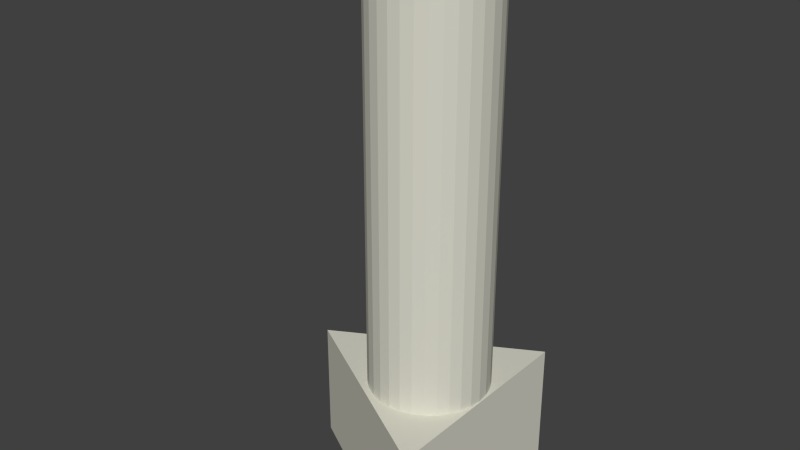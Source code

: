 # Source: pepper_low_poly.blend  (saved by Blender 2.69.0; exported with 4.5.12 LTS)
import bpy
from mathutils import Matrix  # noqa: F401  (used for matrix-valued properties, if any)

bpy.ops.wm.read_factory_settings(use_empty=True)
scene = bpy.context.scene
scene.name = 'Scene'

# ---- collections
col_collection_1 = bpy.data.collections.new('Collection 1'); scene.collection.children.link(col_collection_1)

# ---- materials (node trees are filled in below, after node groups)
mat_pepper = bpy.data.materials.new('Pepper')
mat_pepper.alpha_threshold = 0.0
mat_pepper.use_transparent_shadow = False
mat_pepper.preview_render_type = 'CUBE'
mat_pepper.diffuse_color = (0.6982, 0.692, 0.5971, 1.0)
mat_pepper.roughness = 0.5
mat_pepper.line_color = (0.0, 0.0, 0.0, 1.0)

# ---- material node trees

# ---- world
world_world = bpy.data.worlds.new('World'); scene.world = world_world
world_world.color = (0.05088, 0.05088, 0.05088)
world_world.use_sun_shadow = False
world_world.sun_shadow_jitter_overblur = 0.0
world_world.cycles.sampling_method = 'MANUAL'
world_world.cycles.sample_map_resolution = 256

# ---- meshes
me_plane = bpy.data.meshes.new('Plane')
me_plane.from_pydata([(0.212, -0.2386, 0.0), (-0.212, 0.0, 0.0), (0.212, -0.2386, 0.271), (0.212, 0.2386, 0.0), (-0.212, 0.0, 0.271), (0.212, 0.2386, 0.271)], [], [(1, 3, 0), (4, 2, 5), (0, 3, 5, 2), (3, 1, 4, 5), (1, 0, 2, 4)])
me_plane.materials.append(mat_pepper)
me_plane.use_remesh_preserve_volume = False
me_plane.use_remesh_preserve_attributes = False
me_plane.use_mirror_vertex_groups = False
me_plane.update()
me_cylinder = bpy.data.meshes.new('Cylinder')
me_cylinder.from_pydata([(0.0, 0.13, -0.6043), (0.0, 0.13, 0.6043), (0.02536, 0.1275, -0.6043), (0.02536, 0.1275, 0.6043), (0.04975, 0.1201, -0.6043), (0.04975, 0.1201, 0.6043), (0.07222, 0.1081, -0.6043), (0.07222, 0.1081, 0.6043), (0.09192, 0.09192, -0.6043), (0.09192, 0.09192, 0.6043), (0.1081, 0.07222, -0.6043), (0.1081, 0.07222, 0.6043), (0.1201, 0.04975, -0.6043), (0.1201, 0.04975, 0.6043), (0.1275, 0.02536, -0.6043), (0.1275, 0.02536, 0.6043), (0.13, 9.815e-09, -0.6043), (0.13, 9.815e-09, 0.6043), (0.1275, -0.02536, -0.6043), (0.1275, -0.02536, 0.6043), (0.1201, -0.04975, -0.6043), (0.1201, -0.04975, 0.6043), (0.1081, -0.07222, -0.6043), (0.1081, -0.07222, 0.6043), (0.09192, -0.09192, -0.6043), (0.09192, -0.09192, 0.6043), (0.07222, -0.1081, -0.6043), (0.07222, -0.1081, 0.6043), (0.04975, -0.1201, -0.6043), (0.04975, -0.1201, 0.6043), (0.02536, -0.1275, -0.6043), (0.02536, -0.1275, 0.6043), (-4.236e-08, -0.13, -0.6043), (-4.236e-08, -0.13, 0.6043), (-0.02536, -0.1275, -0.6043), (-0.02536, -0.1275, 0.6043), (-0.04975, -0.1201, -0.6043), (-0.04975, -0.1201, 0.6043), (-0.07222, -0.1081, -0.6043), (-0.07222, -0.1081, 0.6043), (-0.09192, -0.09192, -0.6043), (-0.09192, -0.09192, 0.6043), (-0.1081, -0.07222, -0.6043), (-0.1081, -0.07222, 0.6043), (-0.1201, -0.04975, -0.6043), (-0.1201, -0.04975, 0.6043), (-0.1275, -0.02536, -0.6043), (-0.1275, -0.02536, 0.6043), (-0.13, 1.255e-07, -0.6043), (-0.13, 1.255e-07, 0.6043), (-0.1275, 0.02536, -0.6043), (-0.1275, 0.02536, 0.6043), (-0.1201, 0.04975, -0.6043), (-0.1201, 0.04975, 0.6043), (-0.1081, 0.07222, -0.6043), (-0.1081, 0.07222, 0.6043), (-0.09192, 0.09192, -0.6043), (-0.09192, 0.09192, 0.6043), (-0.07222, 0.1081, -0.6043), (-0.07222, 0.1081, 0.6043), (-0.04975, 0.1201, -0.6043), (-0.04975, 0.1201, 0.6043), (-0.02536, 0.1275, -0.6043), (-0.02536, 0.1275, 0.6043)], [], [(0, 1, 3, 2), (2, 3, 5, 4), (4, 5, 7, 6), (6, 7, 9, 8), (8, 9, 11, 10), (10, 11, 13, 12), (12, 13, 15, 14), (14, 15, 17, 16), (16, 17, 19, 18), (18, 19, 21, 20), (20, 21, 23, 22), (22, 23, 25, 24), (24, 25, 27, 26), (26, 27, 29, 28), (28, 29, 31, 30), (30, 31, 33, 32), (32, 33, 35, 34), (34, 35, 37, 36), (36, 37, 39, 38), (38, 39, 41, 40), (40, 41, 43, 42), (42, 43, 45, 44), (44, 45, 47, 46), (46, 47, 49, 48), (48, 49, 51, 50), (50, 51, 53, 52), (52, 53, 55, 54), (54, 55, 57, 56), (56, 57, 59, 58), (58, 59, 61, 60), (3, 1, 63, 61, 59, 57, 55, 53, 51, 49, 47, 45, 43, 41, 39, 37, 35, 33, 31, 29, 27, 25, 23, 21, 19, 17, 15, 13, 11, 9, 7, 5), (62, 63, 1, 0), (60, 61, 63, 62), (0, 2, 4, 6, 8, 10, 12, 14, 16, 18, 20, 22, 24, 26, 28, 30, 32, 34, 36, 38, 40, 42, 44, 46, 48, 50, 52, 54, 56, 58, 60, 62)])
me_cylinder.materials.append(mat_pepper)
me_cylinder.use_remesh_preserve_volume = False
me_cylinder.use_remesh_preserve_attributes = False
me_cylinder.use_mirror_vertex_groups = False
me_cylinder.update()

# ---- objects
ob_pepper = bpy.data.objects.new('Pepper', me_plane)
ob_cylinder = bpy.data.objects.new('Cylinder', me_cylinder)

# ---- transforms, parenting, visibility, modifiers, constraints
ob_pepper.location = (-0.06262, 0.0, 0.0)
ob_pepper.lineart.crease_threshold = 0.0
ob_cylinder.parent = ob_pepper
ob_cylinder.matrix_parent_inverse = Matrix(((1.0, 0.0, 0.0, 0.06262), (0.0, 1.0, 0.0, 0.0), (0.0, 0.0, 1.0, 0.0), (0.0, 0.0, 0.0, 1.0)))
ob_cylinder.location = (0.01722, 0.0, 0.6062)
ob_cylinder.lineart.crease_threshold = 0.0

# ---- collection membership
col_collection_1.objects.link(ob_pepper)
col_collection_1.objects.link(ob_cylinder)

# ---- scene / render settings (as saved in the file)
scene.frame_start = 1; scene.frame_end = 250; scene.frame_set(1)
scene.render.engine = 'BLENDER_EEVEE_NEXT'
scene.render.image_settings.compression = 90
scene.render.resolution_percentage = 50
scene.render.dither_intensity = 0.0
scene.cycles.use_denoising = False
scene.cycles.samples = 10
scene.cycles.sampling_pattern = 'TABULATED_SOBOL'
scene.cycles.light_sampling_threshold = 0.0
scene.cycles.use_adaptive_sampling = False
scene.cycles.use_light_tree = False
scene.cycles.blur_glossy = 0.0
scene.cycles.volume_bounces = 1
scene.cycles.pixel_filter_type = 'GAUSSIAN'
scene.cycles.sample_clamp_indirect = 0.0
scene.view_settings.view_transform = 'Standard'
bpy.context.view_layer.update()

# ---- added for rendering (the .blend has no active camera and no usable light): camera, sun
cam_auto = bpy.data.cameras.new('AutoCamera')
cam_auto.lens = 50.0
cam_auto.sensor_width = 36.0
cam_auto.clip_end = 1000.0
ob_auto_camera = bpy.data.objects.new('AutoCamera', cam_auto)
scene.collection.objects.link(ob_auto_camera)
ob_auto_camera.location = (1.2035, -1.51935, 1.61812)
ob_auto_camera.rotation_euler = (1.09748, -7.21219e-08, 0.694738)
scene.camera = ob_auto_camera
light_auto_sun = bpy.data.lights.new('AutoSun', 'SUN')
light_auto_sun.energy = 3.0
light_auto_sun.angle = 0.0523599
ob_auto_sun = bpy.data.objects.new('AutoSun', light_auto_sun)
scene.collection.objects.link(ob_auto_sun)
ob_auto_sun.rotation_euler = (0.872665, 0.174533, 0.523599)
bpy.context.view_layer.update()
